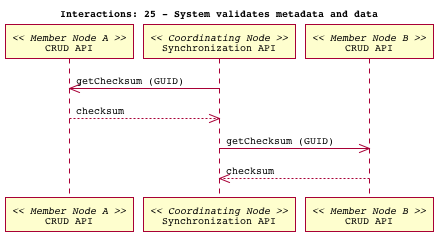

The diagram above was rendered by PlantUML. Its source (embedded in the PNG):
@startuml images/25_interaction.png
skinparam activityFontColor black
skinparam activityFontSize 10
skinparam activityFontName courier
skinparam activityArrowFontColor black
skinparam activityArrowFontSize 10
skinparam activityArrowFontName courier
skinparam classArrowFontColor black
skinparam classArrowFontSize 10
skinparam classArrowFontName courier
skinparam classAttributeFontColor black
skinparam classAttributeFontSize 10
skinparam classAttributeFontName courier
skinparam classFontColor black
skinparam classFontSize 10
skinparam classFontName courier
skinparam componentFontColor red
skinparam componentFontSize 10
skinparam componentFontName courier
skinparam componentArrowFontColor black
skinparam componentArrowFontSize 10
skinparam componentArrowFontName courier
skinparam noteFontColor black
skinparam noteFontSize 10
skinparam noteFontName courier
skinparam packageFontColor black
skinparam packageFontSize 10
skinparam packageFontName courier
skinparam sequenceActorFontColor black
skinparam sequenceActorFontSize 10
skinparam sequenceActorFontName courier
skinparam sequenceArrowFontColor black
skinparam sequenceArrowFontSize 10
skinparam sequenceArrowFontName courier
skinparam sequenceGroupingFontColor black
skinparam sequenceGroupingFontSize 10
skinparam sequenceGroupingFontName courier
skinparam sequenceGroupingHeaderFontColor black
skinparam sequenceGroupingHeaderFontSize 10
skinparam sequenceGroupingHeaderFontName courier
skinparam sequenceParticipantFontColor black
skinparam sequenceParticipantFontSize 10
skinparam sequenceParticipantFontName courier
skinparam sequenceTitleFontColor black
skinparam sequenceTitleFontSize 10
skinparam sequenceTitleFontName courier
skinparam titleFontColor black
skinparam titleFontSize 10
skinparam titleFontName courier
skinparam usecaseFontColor black
skinparam usecaseFontSize 10
skinparam usecaseFontName courier
skinparam usecaseActorFontColor black
skinparam usecaseActorFontSize 10
skinparam usecaseActorFontName courier
skinparam usecaseArrowFontColor black
skinparam usecaseArrowFontSize 10
skinparam usecaseArrowFontName courier
title Interactions: 25 - System validates metadata and data
participant "CRUD API" as m_crud_a << Member Node A >>
participant "Synchronization API" as c_sync << Coordinating Node >>
c_sync -> m_crud_a: getChecksum (GUID)
c_sync <-- m_crud_a: checksum
participant "CRUD API" as m_crud_b << Member Node B >>
c_sync -> m_crud_b: getChecksum (GUID)
c_sync <-- m_crud_b: checksum
@enduml